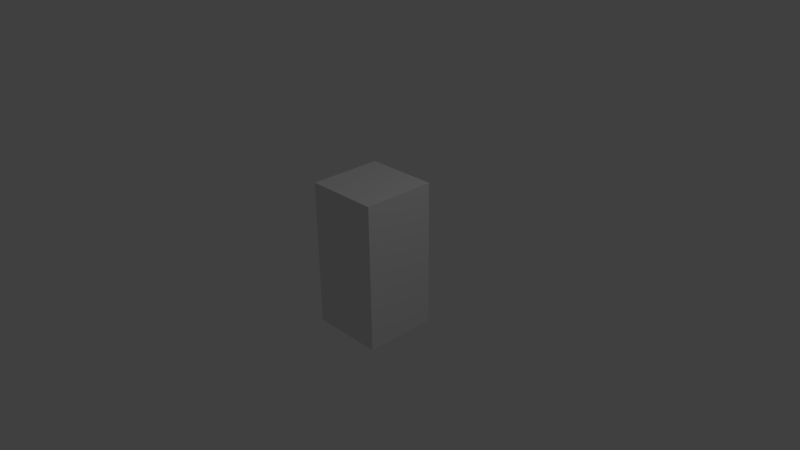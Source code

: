 # Source: column.blend  (saved by Blender 2.73.0; exported with 4.5.12 LTS)
import bpy
from mathutils import Matrix  # noqa: F401  (used for matrix-valued properties, if any)

bpy.ops.wm.read_factory_settings(use_empty=True)
scene = bpy.context.scene
scene.name = 'Scene'

# ---- collections
col_collection_1 = bpy.data.collections.new('Collection 1'); scene.collection.children.link(col_collection_1)

# ---- world
world_world = bpy.data.worlds.new('World'); scene.world = world_world
world_world.color = (0.05088, 0.05088, 0.05088)
world_world.use_sun_shadow = False
world_world.sun_shadow_jitter_overblur = 0.0
world_world.cycles.sampling_method = 'MANUAL'
world_world.cycles.sample_map_resolution = 256

# ---- cameras
cam_camera = bpy.data.cameras.new('Camera')
cam_camera.clip_end = 100.0
cam_camera.lens = 35.0
cam_camera.sensor_width = 32.0
cam_camera.sensor_height = 18.0
cam_camera.ortho_scale = 7.314
cam_camera.dof.focus_distance = 0.0
cam_camera.dof.aperture_fstop = 128.0

# ---- lights
light_lamp = bpy.data.lights.new('Lamp', 'POINT')
light_lamp.transmission_factor = 0.0
light_lamp.cutoff_distance = 30.0
light_lamp.energy = 100.0
light_lamp.shadow_buffer_clip_start = 1.001
light_lamp.shadow_soft_size = 0.1
light_lamp.shadow_maximum_resolution = 0.006
light_lamp.use_absolute_resolution = True
light_lamp.cycles.use_multiple_importance_sampling = False

# ---- meshes
me_cube_003 = bpy.data.meshes.new('Cube.003')
me_cube_003.from_pydata([(-0.5, -0.5, -1.0), (-0.5, 0.5, -1.0), (0.5, 0.5, -1.0), (0.5, -0.5, -1.0), (-0.5, -0.5, 1.0), (-0.5, 0.5, 1.0), (0.5, 0.5, 1.0), (0.5, -0.5, 1.0)], [], [(4, 5, 1, 0), (5, 6, 2, 1), (6, 7, 3, 2), (7, 4, 0, 3), (0, 1, 2, 3), (7, 6, 5, 4)])
_uv = me_cube_003.uv_layers.new(name='UVMap')
_uv.uv.foreach_set('vector', [1.0, 1.0, 0.0, 1.0, 0.0, 0.0, 1.0, 4.712e-07, 1.0, 1.0, 0.0, 1.0, 0.0, 0.0, 1.0, 0.0, 1.0, 1.0, 4.449e-07, 1.0, 0.0, 0.0, 1.0, 0.0, 1.0, 1.0, 0.0, 1.0, 0.0, 2.563e-07, 1.0, 2.563e-07, 0.2707, 0.7293, 0.2707, 0.2707, 0.7293, 0.2707, 0.7293, 0.7293, 0.2961, 0.2961, 0.7039, 0.2961, 0.7039, 0.7039, 0.2961, 0.7039])
me_cube_003.use_remesh_preserve_volume = False
me_cube_003.use_remesh_preserve_attributes = False
me_cube_003.use_mirror_vertex_groups = False
me_cube_003.update()

# ---- objects
ob_cube = bpy.data.objects.new('Cube', me_cube_003)
ob_lamp = bpy.data.objects.new('Lamp', light_lamp)
ob_camera = bpy.data.objects.new('Camera', cam_camera)

# ---- transforms, parenting, visibility, modifiers, constraints
ob_cube.location = (0.0, 0.0, 0.0)
ob_cube.lineart.crease_threshold = 0.0
ob_lamp.location = (4.076, 1.005, 5.904)
ob_lamp.rotation_euler = (0.6503, 0.05522, 1.866)
ob_lamp.lock_rotations_4d = False
ob_lamp.empty_display_type = 'ARROWS'
ob_lamp.color = (0.0, 0.0, 0.0, 0.0)
ob_lamp.lineart.crease_threshold = 0.0
ob_camera.location = (7.481, -6.508, 5.344)
ob_camera.rotation_euler = (1.109, 0.01082, 0.8149)
ob_camera.lock_rotations_4d = False
ob_camera.empty_display_type = 'ARROWS'
ob_camera.color = (0.0, 0.0, 0.0, 0.0)
ob_camera.display_type = 'WIRE'
ob_camera.lineart.crease_threshold = 0.0

# ---- collection membership
col_collection_1.objects.link(ob_cube)
col_collection_1.objects.link(ob_lamp)
col_collection_1.objects.link(ob_camera)

# ---- scene / render settings (as saved in the file)
scene.camera = ob_camera
scene.frame_start = 1; scene.frame_end = 250; scene.frame_set(1)
scene.render.engine = 'BLENDER_EEVEE_NEXT'
scene.render.resolution_percentage = 50
scene.render.dither_intensity = 0.0
scene.cycles.use_denoising = False
scene.cycles.samples = 10
scene.cycles.sampling_pattern = 'TABULATED_SOBOL'
scene.cycles.light_sampling_threshold = 0.0
scene.cycles.use_adaptive_sampling = False
scene.cycles.use_light_tree = False
scene.cycles.blur_glossy = 0.0
scene.cycles.pixel_filter_type = 'GAUSSIAN'
scene.cycles.sample_clamp_indirect = 0.0
scene.view_settings.view_transform = 'Standard'
bpy.context.view_layer.update()
